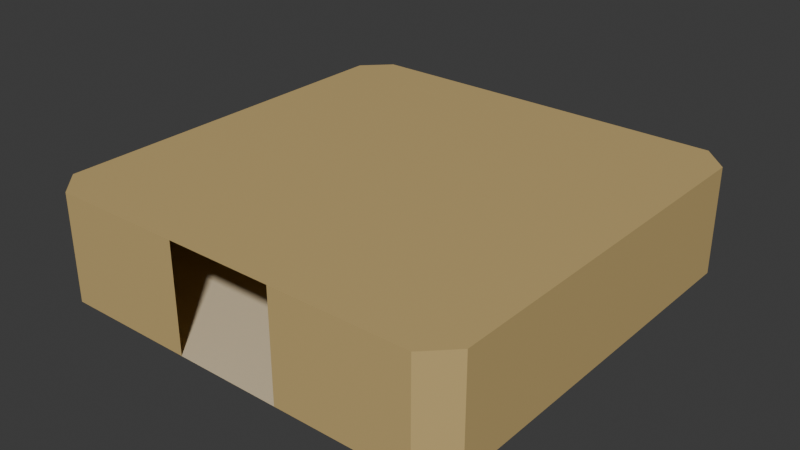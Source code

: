 # Source: Room001.blend  (saved by Blender 4.4.32; exported with 4.5.12 LTS)
import bpy
from mathutils import Matrix  # noqa: F401  (used for matrix-valued properties, if any)

bpy.ops.wm.read_factory_settings(use_empty=True)
scene = bpy.context.scene
scene.name = 'Scene'

# ---- collections
col_collection = bpy.data.collections.new('Collection'); scene.collection.children.link(col_collection)

# ---- materials (node trees are filled in below, after node groups)
mat_material = bpy.data.materials.new('Material')
mat_material_001 = bpy.data.materials.new('Material.001')

# ---- material node trees
mat_material.use_nodes = True; mat_material.node_tree.nodes.clear()
_N = mat_material.node_tree.nodes; _L = mat_material.node_tree.links
n0 = _N.new('ShaderNodeBsdfPrincipled'); n0.name = 'Principled BSDF'; n0.location = (10, 300)
n0.inputs[0].default_value = (0.7379, 0.6172, 0.4125, 1.0)
n1 = _N.new('ShaderNodeOutputMaterial'); n1.name = 'Material Output'; n1.location = (300, 300)
_L.new(n0.outputs[0], n1.inputs[0])
n1.is_active_output = True
mat_material_001.use_nodes = True; mat_material_001.node_tree.nodes.clear()
_N = mat_material_001.node_tree.nodes; _L = mat_material_001.node_tree.links
n0 = _N.new('ShaderNodeBsdfPrincipled'); n0.name = 'Principled BSDF'; n0.location = (10, 300)
n0.inputs[0].default_value = (0.5841, 0.4233, 0.1746, 1.0)
n1 = _N.new('ShaderNodeOutputMaterial'); n1.name = 'Material Output'; n1.location = (300, 300)
_L.new(n0.outputs[0], n1.inputs[0])
n1.is_active_output = True

# ---- world
world_world = bpy.data.worlds.new('World'); scene.world = world_world
world_world.use_nodes = True; world_world.node_tree.nodes.clear()
_N = world_world.node_tree.nodes; _L = world_world.node_tree.links
n0 = _N.new('ShaderNodeOutputWorld'); n0.name = 'World Output'; n0.location = (300, 300)
n1 = _N.new('ShaderNodeBackground'); n1.name = 'Background'; n1.location = (10, 300)
n1.inputs[0].default_value = (0.05088, 0.05088, 0.05088, 1.0)
_L.new(n1.outputs[0], n0.inputs[0])
n0.is_active_output = True
world_world.color = (0.05088, 0.05088, 0.05088)
world_world.sun_shadow_jitter_overblur = 0.0

# ---- meshes
me_cube_001 = bpy.data.meshes.new('Cube.001')
me_cube_001.from_pydata([(-3.511, -4.0, -1.0), (-4.0, -3.511, -1.0), (-4.0, -3.511, 1.0), (-3.511, -4.0, 1.0), (-4.0, 3.511, -1.0), (-3.511, 4.0, -1.0), (-3.511, 4.0, 1.0), (-4.0, 3.511, 1.0), (4.0, -3.511, -1.0), (3.511, -4.0, -1.0), (3.511, -4.0, 1.0), (4.0, -3.511, 1.0), (3.511, 4.0, -1.0), (4.0, 3.511, -1.0), (4.0, 3.511, 1.0), (3.511, 4.0, 1.0), (-4.0, -3.511, 0.0), (-3.511, -4.0, 0.0), (-4.0, 3.511, 0.0), (-3.511, 4.0, 0.0), (3.511, 4.0, 0.0), (4.0, 3.511, 0.0), (4.0, -3.511, 0.0), (3.511, -4.0, 0.0), (0.9999, -4.0, -1.0), (-0.9999, -4.0, -1.0), (0.9999, -4.0, 0.0), (-0.9999, -4.0, 0.0), (0.9999, -4.0, 1.0), (-0.9999, -4.0, 1.0), (0.9999, 4.0, -1.0), (-0.9999, 4.0, -1.0), (-0.9999, 4.0, 0.0), (0.9999, 4.0, 0.0), (0.9999, 4.0, 1.0), (-0.9999, 4.0, 1.0)], [], [(34, 15, 10, 28), (15, 14, 11, 10), (2, 16, 18, 7), (25, 0, 17, 27), (8, 13, 12, 9), (14, 21, 22, 11), (30, 12, 20, 33), (8, 22, 21, 13), (33, 20, 15, 34), (7, 6, 3, 2), (4, 18, 16, 1), (27, 17, 3, 29), (17, 16, 2, 3), (19, 18, 4, 5), (21, 20, 12, 13), (23, 22, 8, 9), (0, 1, 16, 17), (6, 7, 18, 19), (14, 15, 20, 21), (10, 11, 22, 23), (24, 9, 12, 30), (5, 4, 1, 0), (0, 25, 31, 5), (25, 24, 30, 31), (23, 26, 28, 10), (19, 32, 35, 6), (5, 31, 32, 19), (9, 24, 26, 23), (6, 35, 29, 3), (35, 34, 28, 29)])
me_cube_001.polygons.foreach_set('material_index', [1, 1, 1, 1, 0, 1, 1, 1, 1, 1, 1, 1, 1, 1, 1, 1, 1, 1, 1, 1, 0, 0, 0, 0, 1, 1, 1, 1, 1, 1])
_uv = me_cube_001.uv_layers.new(name='UVMap')
_uv.uv.foreach_set('vector', [0.625, 0.4116, 0.625, 0.4847, 0.625, 0.7653, 0.625, 0.8384, 0.625, 0.4847, 0.625, 0.5116, 0.625, 0.7384, 0.625, 0.7653, 0.625, 0.01164, 0.5, 0.01164, 0.5, 0.2384, 0.625, 0.2384, 0.375, 0.9116, 0.375, 0.9847, 0.5, 0.9847, 0.5, 0.9116, 0.375, 0.7384, 0.375, 0.5116, 0.375, 0.4847, 0.375, 0.7653, 0.625, 0.5116, 0.5, 0.5116, 0.5, 0.7384, 0.625, 0.7384, 0.375, 0.4116, 0.375, 0.4847, 0.5, 0.4847, 0.5, 0.4116, 0.375, 0.7384, 0.5, 0.7384, 0.5, 0.5116, 0.375, 0.5116, 0.5, 0.4116, 0.5, 0.4847, 0.625, 0.4847, 0.625, 0.4116, 0.625, 0.2384, 0.625, 0.2653, 0.625, 0.9847, 0.625, 0.01164, 0.375, 0.2384, 0.5, 0.2384, 0.5, 0.01164, 0.375, 0.01164, 0.5, 0.9116, 0.5, 0.9847, 0.625, 0.9847, 0.625, 0.9116, 0.5, 0.0, 0.5, 0.01164, 0.625, 0.01164, 0.625, 0.0, 0.5, 0.2653, 0.5, 0.2384, 0.375, 0.2384, 0.375, 0.2653, 0.5, 0.5116, 0.5, 0.4847, 0.375, 0.4847, 0.375, 0.5116, 0.5, 0.7653, 0.5, 0.7384, 0.375, 0.7384, 0.375, 0.7653, 0.375, 0.0, 0.375, 0.01164, 0.5, 0.01164, 0.5, 0.0, 0.625, 0.2653, 0.625, 0.2384, 0.5, 0.2384, 0.5, 0.2653, 0.625, 0.5116, 0.625, 0.4847, 0.5, 0.4847, 0.5, 0.5116, 0.625, 0.7653, 0.625, 0.7384, 0.5, 0.7384, 0.5, 0.7653, 0.375, 0.8384, 0.375, 0.7653, 0.375, 0.4847, 0.375, 0.4116, 0.375, 0.2653, 0.375, 0.2384, 0.375, 0.01164, 0.375, 0.9847, 0.375, 0.9847, 0.375, 0.9116, 0.375, 0.3384, 0.375, 0.2653, 0.375, 0.9116, 0.375, 0.8384, 0.375, 0.4116, 0.375, 0.3384, 0.5, 0.7653, 0.5, 0.8384, 0.625, 0.8384, 0.625, 0.7653, 0.5, 0.2653, 0.5, 0.3384, 0.625, 0.3384, 0.625, 0.2653, 0.375, 0.2653, 0.375, 0.3384, 0.5, 0.3384, 0.5, 0.2653, 0.375, 0.7653, 0.375, 0.8384, 0.5, 0.8384, 0.5, 0.7653, 0.625, 0.2653, 0.625, 0.3384, 0.625, 0.9116, 0.625, 0.9847, 0.625, 0.3384, 0.625, 0.4116, 0.625, 0.8384, 0.625, 0.9116])
me_cube_001.materials.append(mat_material)
me_cube_001.materials.append(mat_material_001)
me_cube_001.update()

# ---- objects
ob_cube = bpy.data.objects.new('Cube', me_cube_001)

# ---- transforms, parenting, visibility, modifiers, constraints
ob_cube.location = (0.0, 0.0, 0.0)

# ---- collection membership
col_collection.objects.link(ob_cube)

# ---- scene / render settings (as saved in the file)
scene.frame_start = 1; scene.frame_end = 250; scene.frame_set(1)
scene.render.engine = 'BLENDER_EEVEE_NEXT'
bpy.context.view_layer.update()

# ---- added for rendering (the .blend has no active camera and no usable light): camera, sun
cam_auto = bpy.data.cameras.new('AutoCamera')
cam_auto.lens = 50.0
cam_auto.sensor_width = 36.0
cam_auto.clip_end = 1000.0
ob_auto_camera = bpy.data.objects.new('AutoCamera', cam_auto)
scene.collection.objects.link(ob_auto_camera)
ob_auto_camera.location = (10.63, -12.756, 8.50402)
ob_auto_camera.rotation_euler = (1.09748, -7.21219e-08, 0.694738)
scene.camera = ob_auto_camera
light_auto_sun = bpy.data.lights.new('AutoSun', 'SUN')
light_auto_sun.energy = 3.0
light_auto_sun.angle = 0.0523599
ob_auto_sun = bpy.data.objects.new('AutoSun', light_auto_sun)
scene.collection.objects.link(ob_auto_sun)
ob_auto_sun.rotation_euler = (0.872665, 0.174533, 0.523599)
bpy.context.view_layer.update()
